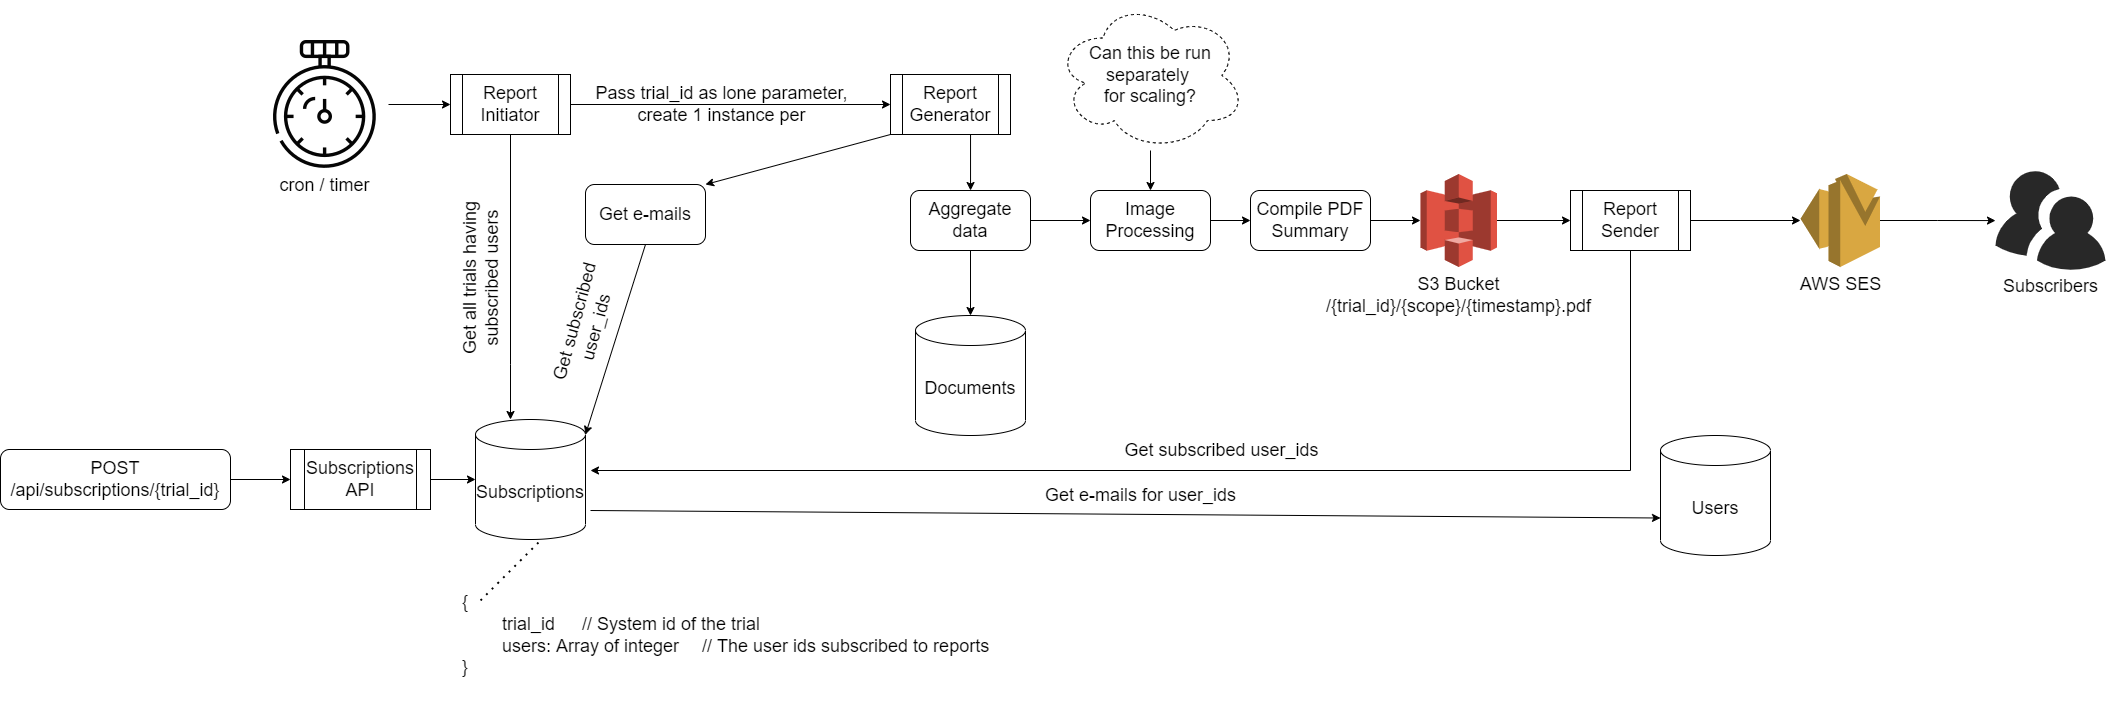

The diagram above was exported from draw.io. Its source (the exported page's mxGraphModel, read from the mxfile embedded in the PNG):
<mxGraphModel dx="1503" dy="865" grid="1" gridSize="10" guides="1" tooltips="1" connect="1" arrows="1" fold="1" page="1" pageScale="1" pageWidth="850" pageHeight="1100" math="0" shadow="0">
  <root>
    <mxCell id="0" />
    <mxCell id="1" parent="0" />
    <mxCell id="Wom5XrbGjMh9xsJYKmG9-46" value="" style="edgeStyle=orthogonalEdgeStyle;rounded=0;orthogonalLoop=1;jettySize=auto;html=1;fontSize=18;" parent="1" source="VipxJJy-4QgLm1Wp0Ztk-4" target="VipxJJy-4QgLm1Wp0Ztk-6" edge="1">
      <mxGeometry relative="1" as="geometry" />
    </mxCell>
    <mxCell id="VipxJJy-4QgLm1Wp0Ztk-4" value="AWS SES" style="outlineConnect=0;dashed=0;verticalLabelPosition=bottom;verticalAlign=top;align=center;html=1;shape=mxgraph.aws3.ses;fillColor=#D9A741;gradientColor=none;fontSize=18;" parent="1" vertex="1">
      <mxGeometry x="970" y="263.5" width="79.5" height="93" as="geometry" />
    </mxCell>
    <mxCell id="VipxJJy-4QgLm1Wp0Ztk-6" value="Subscribers" style="verticalLabelPosition=bottom;sketch=0;html=1;fillColor=#282828;strokeColor=none;verticalAlign=top;pointerEvents=1;align=center;shape=mxgraph.cisco_safe.people_places_things_icons.icon9;fontSize=18;" parent="1" vertex="1">
      <mxGeometry x="1165" y="260.75" width="110" height="98.5" as="geometry" />
    </mxCell>
    <mxCell id="Wom5XrbGjMh9xsJYKmG9-7" value="" style="edgeStyle=orthogonalEdgeStyle;rounded=0;orthogonalLoop=1;jettySize=auto;html=1;fontSize=18;" parent="1" source="Wom5XrbGjMh9xsJYKmG9-1" target="Wom5XrbGjMh9xsJYKmG9-2" edge="1">
      <mxGeometry relative="1" as="geometry" />
    </mxCell>
    <mxCell id="Wom5XrbGjMh9xsJYKmG9-1" value="Subscriptions API" style="shape=process;whiteSpace=wrap;html=1;backgroundOutline=1;fontSize=18;" parent="1" vertex="1">
      <mxGeometry x="-540" y="539" width="140" height="60" as="geometry" />
    </mxCell>
    <mxCell id="Wom5XrbGjMh9xsJYKmG9-2" value="Subscriptions" style="shape=cylinder3;whiteSpace=wrap;html=1;boundedLbl=1;backgroundOutline=1;size=15;fontSize=18;" parent="1" vertex="1">
      <mxGeometry x="-355" y="509" width="110" height="120" as="geometry" />
    </mxCell>
    <mxCell id="Wom5XrbGjMh9xsJYKmG9-3" value="{&lt;br style=&quot;font-size: 18px;&quot;&gt;&lt;div style=&quot;font-size: 18px;&quot;&gt;&lt;span style=&quot;font-size: 18px;&quot;&gt;&lt;span style=&quot;white-space: pre; font-size: 18px;&quot;&gt;&#09;&lt;/span&gt;trial_id &lt;/span&gt;&lt;span style=&quot;white-space: pre; font-size: 18px;&quot;&gt;&#09;&lt;/span&gt;&lt;span style=&quot;font-size: 18px;&quot;&gt;// System id of the trial&lt;/span&gt;&lt;/div&gt;&lt;div style=&quot;font-size: 18px;&quot;&gt;&lt;span style=&quot;font-size: 18px;&quot;&gt;&lt;span style=&quot;white-space: pre; font-size: 18px;&quot;&gt;&#09;&lt;/span&gt;users: Array of integer&lt;span style=&quot;white-space: pre; font-size: 18px;&quot;&gt;&#09;&lt;/span&gt;// The user ids subscribed to reports&lt;br style=&quot;font-size: 18px;&quot;&gt;&lt;/span&gt;&lt;/div&gt;}" style="text;html=1;strokeColor=none;fillColor=none;align=left;verticalAlign=middle;whiteSpace=wrap;rounded=0;fontSize=18;" parent="1" vertex="1">
      <mxGeometry x="-370" y="660" width="545" height="130" as="geometry" />
    </mxCell>
    <mxCell id="Wom5XrbGjMh9xsJYKmG9-6" value="" style="edgeStyle=orthogonalEdgeStyle;rounded=0;orthogonalLoop=1;jettySize=auto;html=1;fontSize=18;" parent="1" source="Wom5XrbGjMh9xsJYKmG9-4" target="Wom5XrbGjMh9xsJYKmG9-1" edge="1">
      <mxGeometry relative="1" as="geometry" />
    </mxCell>
    <mxCell id="Wom5XrbGjMh9xsJYKmG9-4" value="POST&lt;br style=&quot;font-size: 18px;&quot;&gt;/api/subscriptions/{trial_id}" style="rounded=1;whiteSpace=wrap;html=1;fontSize=18;" parent="1" vertex="1">
      <mxGeometry x="-830" y="539" width="230" height="60" as="geometry" />
    </mxCell>
    <mxCell id="Wom5XrbGjMh9xsJYKmG9-12" value="" style="edgeStyle=orthogonalEdgeStyle;rounded=0;orthogonalLoop=1;jettySize=auto;html=1;fontSize=18;" parent="1" source="Wom5XrbGjMh9xsJYKmG9-9" target="Wom5XrbGjMh9xsJYKmG9-10" edge="1">
      <mxGeometry relative="1" as="geometry" />
    </mxCell>
    <mxCell id="Wom5XrbGjMh9xsJYKmG9-9" value="cron / timer" style="shape=image;html=1;verticalAlign=top;verticalLabelPosition=bottom;labelBackgroundColor=#ffffff;imageAspect=0;aspect=fixed;image=https://cdn2.iconfinder.com/data/icons/chess-58/377/Time-128.png;fontSize=18;" parent="1" vertex="1">
      <mxGeometry x="-570" y="130" width="128" height="128" as="geometry" />
    </mxCell>
    <mxCell id="Wom5XrbGjMh9xsJYKmG9-11" value="" style="edgeStyle=orthogonalEdgeStyle;rounded=0;orthogonalLoop=1;jettySize=auto;html=1;fontSize=18;" parent="1" source="Wom5XrbGjMh9xsJYKmG9-10" target="Wom5XrbGjMh9xsJYKmG9-2" edge="1">
      <mxGeometry relative="1" as="geometry">
        <Array as="points">
          <mxPoint x="-320" y="454" />
          <mxPoint x="-320" y="454" />
        </Array>
      </mxGeometry>
    </mxCell>
    <mxCell id="Wom5XrbGjMh9xsJYKmG9-13" value="Get all trials having&lt;br&gt;subscribed users" style="edgeLabel;html=1;align=center;verticalAlign=middle;resizable=0;points=[];rotation=-90;fontSize=18;labelBackgroundColor=none;" parent="Wom5XrbGjMh9xsJYKmG9-11" vertex="1" connectable="0">
      <mxGeometry x="0.1222" relative="1" as="geometry">
        <mxPoint x="-30" y="-16" as="offset" />
      </mxGeometry>
    </mxCell>
    <mxCell id="Wom5XrbGjMh9xsJYKmG9-15" value="" style="edgeStyle=orthogonalEdgeStyle;rounded=0;orthogonalLoop=1;jettySize=auto;html=1;fontSize=18;" parent="1" source="Wom5XrbGjMh9xsJYKmG9-10" target="Wom5XrbGjMh9xsJYKmG9-14" edge="1">
      <mxGeometry relative="1" as="geometry" />
    </mxCell>
    <mxCell id="Wom5XrbGjMh9xsJYKmG9-16" value="Pass trial_id as lone parameter,&lt;br&gt;create 1 instance per" style="edgeLabel;html=1;align=center;verticalAlign=middle;resizable=0;points=[];fontSize=18;labelBackgroundColor=none;" parent="Wom5XrbGjMh9xsJYKmG9-15" vertex="1" connectable="0">
      <mxGeometry x="0.2762" y="-1" relative="1" as="geometry">
        <mxPoint x="-54" y="-1" as="offset" />
      </mxGeometry>
    </mxCell>
    <mxCell id="Wom5XrbGjMh9xsJYKmG9-10" value="Report Initiator" style="shape=process;whiteSpace=wrap;html=1;backgroundOutline=1;fontSize=18;" parent="1" vertex="1">
      <mxGeometry x="-380" y="164" width="120" height="60" as="geometry" />
    </mxCell>
    <mxCell id="Wom5XrbGjMh9xsJYKmG9-23" value="" style="edgeStyle=orthogonalEdgeStyle;rounded=0;orthogonalLoop=1;jettySize=auto;html=1;fontSize=18;exitX=0.667;exitY=1;exitDx=0;exitDy=0;exitPerimeter=0;" parent="1" source="Wom5XrbGjMh9xsJYKmG9-14" target="Wom5XrbGjMh9xsJYKmG9-22" edge="1">
      <mxGeometry relative="1" as="geometry" />
    </mxCell>
    <mxCell id="Wom5XrbGjMh9xsJYKmG9-14" value="Report Generator" style="shape=process;whiteSpace=wrap;html=1;backgroundOutline=1;fontSize=18;" parent="1" vertex="1">
      <mxGeometry x="60" y="164" width="120" height="60" as="geometry" />
    </mxCell>
    <mxCell id="Wom5XrbGjMh9xsJYKmG9-17" value="Documents" style="shape=cylinder3;whiteSpace=wrap;html=1;boundedLbl=1;backgroundOutline=1;size=15;fontSize=18;" parent="1" vertex="1">
      <mxGeometry x="85" y="405" width="110" height="120" as="geometry" />
    </mxCell>
    <mxCell id="Wom5XrbGjMh9xsJYKmG9-24" value="" style="edgeStyle=orthogonalEdgeStyle;rounded=0;orthogonalLoop=1;jettySize=auto;html=1;fontSize=18;" parent="1" source="Wom5XrbGjMh9xsJYKmG9-22" target="Wom5XrbGjMh9xsJYKmG9-17" edge="1">
      <mxGeometry relative="1" as="geometry" />
    </mxCell>
    <mxCell id="Wom5XrbGjMh9xsJYKmG9-28" value="" style="edgeStyle=orthogonalEdgeStyle;rounded=0;orthogonalLoop=1;jettySize=auto;html=1;fontSize=18;" parent="1" source="Wom5XrbGjMh9xsJYKmG9-22" target="Wom5XrbGjMh9xsJYKmG9-25" edge="1">
      <mxGeometry relative="1" as="geometry" />
    </mxCell>
    <mxCell id="Wom5XrbGjMh9xsJYKmG9-22" value="Aggregate data" style="rounded=1;whiteSpace=wrap;html=1;labelBackgroundColor=none;fontSize=18;" parent="1" vertex="1">
      <mxGeometry x="80" y="280" width="120" height="60" as="geometry" />
    </mxCell>
    <mxCell id="Wom5XrbGjMh9xsJYKmG9-30" value="" style="edgeStyle=orthogonalEdgeStyle;rounded=0;orthogonalLoop=1;jettySize=auto;html=1;fontSize=18;" parent="1" source="Wom5XrbGjMh9xsJYKmG9-25" target="Wom5XrbGjMh9xsJYKmG9-29" edge="1">
      <mxGeometry relative="1" as="geometry" />
    </mxCell>
    <mxCell id="Wom5XrbGjMh9xsJYKmG9-25" value="Image Processing" style="rounded=1;whiteSpace=wrap;html=1;labelBackgroundColor=none;fontSize=18;" parent="1" vertex="1">
      <mxGeometry x="260" y="280" width="120" height="60" as="geometry" />
    </mxCell>
    <mxCell id="Wom5XrbGjMh9xsJYKmG9-48" value="" style="edgeStyle=orthogonalEdgeStyle;rounded=0;orthogonalLoop=1;jettySize=auto;html=1;fontSize=18;" parent="1" source="Wom5XrbGjMh9xsJYKmG9-26" target="Wom5XrbGjMh9xsJYKmG9-25" edge="1">
      <mxGeometry relative="1" as="geometry" />
    </mxCell>
    <mxCell id="Wom5XrbGjMh9xsJYKmG9-26" value="Can this be run separately &lt;br&gt;for scaling?" style="ellipse;shape=cloud;whiteSpace=wrap;html=1;labelBackgroundColor=none;fontSize=18;dashed=1;" parent="1" vertex="1">
      <mxGeometry x="225" y="90" width="190" height="150" as="geometry" />
    </mxCell>
    <mxCell id="IKkoI2Ut6nz5YKml1uD0-4" value="" style="edgeStyle=orthogonalEdgeStyle;rounded=0;orthogonalLoop=1;jettySize=auto;html=1;fontSize=18;" edge="1" parent="1" source="Wom5XrbGjMh9xsJYKmG9-29" target="IKkoI2Ut6nz5YKml1uD0-3">
      <mxGeometry relative="1" as="geometry" />
    </mxCell>
    <mxCell id="Wom5XrbGjMh9xsJYKmG9-29" value="Compile PDF Summary" style="rounded=1;whiteSpace=wrap;html=1;labelBackgroundColor=none;fontSize=18;" parent="1" vertex="1">
      <mxGeometry x="420" y="280" width="120" height="60" as="geometry" />
    </mxCell>
    <mxCell id="Wom5XrbGjMh9xsJYKmG9-35" value="Users" style="shape=cylinder3;whiteSpace=wrap;html=1;boundedLbl=1;backgroundOutline=1;size=15;fontSize=18;" parent="1" vertex="1">
      <mxGeometry x="830" y="525" width="110" height="120" as="geometry" />
    </mxCell>
    <mxCell id="Wom5XrbGjMh9xsJYKmG9-39" value="Get e-mails" style="rounded=1;whiteSpace=wrap;html=1;labelBackgroundColor=none;fontSize=18;" parent="1" vertex="1">
      <mxGeometry x="-245" y="274" width="120" height="60" as="geometry" />
    </mxCell>
    <mxCell id="Wom5XrbGjMh9xsJYKmG9-42" value="" style="endArrow=classic;html=1;rounded=0;fontSize=18;exitX=0.5;exitY=1;exitDx=0;exitDy=0;entryX=1;entryY=0;entryDx=0;entryDy=15;entryPerimeter=0;" parent="1" source="Wom5XrbGjMh9xsJYKmG9-39" target="Wom5XrbGjMh9xsJYKmG9-2" edge="1">
      <mxGeometry relative="1" as="geometry">
        <mxPoint y="594" as="sourcePoint" />
        <mxPoint x="-70" y="764.952380952381" as="targetPoint" />
      </mxGeometry>
    </mxCell>
    <mxCell id="Wom5XrbGjMh9xsJYKmG9-43" value="Get subscribed&lt;br&gt;user_ids" style="edgeLabel;resizable=0;html=1;align=center;verticalAlign=middle;dashed=1;labelBackgroundColor=none;fontSize=18;rotation=-75;" parent="Wom5XrbGjMh9xsJYKmG9-42" connectable="0" vertex="1">
      <mxGeometry relative="1" as="geometry">
        <mxPoint x="-30" y="-15" as="offset" />
      </mxGeometry>
    </mxCell>
    <mxCell id="Wom5XrbGjMh9xsJYKmG9-44" value="" style="endArrow=classic;html=1;rounded=0;fontSize=18;entryX=0;entryY=0;entryDx=0;entryDy=82.5;entryPerimeter=0;" parent="1" target="Wom5XrbGjMh9xsJYKmG9-35" edge="1">
      <mxGeometry relative="1" as="geometry">
        <mxPoint x="-240" y="600" as="sourcePoint" />
        <mxPoint x="90" y="654" as="targetPoint" />
      </mxGeometry>
    </mxCell>
    <mxCell id="Wom5XrbGjMh9xsJYKmG9-45" value="Get e-mails for user_ids" style="edgeLabel;resizable=0;html=1;align=center;verticalAlign=middle;dashed=1;labelBackgroundColor=none;fontSize=18;" parent="Wom5XrbGjMh9xsJYKmG9-44" connectable="0" vertex="1">
      <mxGeometry relative="1" as="geometry">
        <mxPoint x="15" y="-19" as="offset" />
      </mxGeometry>
    </mxCell>
    <mxCell id="Wom5XrbGjMh9xsJYKmG9-49" value="" style="endArrow=classic;html=1;rounded=0;fontSize=18;exitX=0;exitY=1;exitDx=0;exitDy=0;entryX=1;entryY=0;entryDx=0;entryDy=0;" parent="1" source="Wom5XrbGjMh9xsJYKmG9-14" target="Wom5XrbGjMh9xsJYKmG9-39" edge="1">
      <mxGeometry width="50" height="50" relative="1" as="geometry">
        <mxPoint x="-70" y="354" as="sourcePoint" />
        <mxPoint x="-20" y="304" as="targetPoint" />
      </mxGeometry>
    </mxCell>
    <mxCell id="IKkoI2Ut6nz5YKml1uD0-1" value="" style="endArrow=none;dashed=1;html=1;dashPattern=1 3;strokeWidth=2;rounded=0;" edge="1" parent="1">
      <mxGeometry width="50" height="50" relative="1" as="geometry">
        <mxPoint x="-350" y="690" as="sourcePoint" />
        <mxPoint x="-290" y="630" as="targetPoint" />
      </mxGeometry>
    </mxCell>
    <mxCell id="IKkoI2Ut6nz5YKml1uD0-6" value="" style="edgeStyle=orthogonalEdgeStyle;rounded=0;orthogonalLoop=1;jettySize=auto;html=1;fontSize=18;" edge="1" parent="1" source="IKkoI2Ut6nz5YKml1uD0-2" target="VipxJJy-4QgLm1Wp0Ztk-4">
      <mxGeometry relative="1" as="geometry" />
    </mxCell>
    <mxCell id="IKkoI2Ut6nz5YKml1uD0-2" value="Report Sender" style="shape=process;whiteSpace=wrap;html=1;backgroundOutline=1;fontSize=18;" vertex="1" parent="1">
      <mxGeometry x="740" y="280" width="120" height="60" as="geometry" />
    </mxCell>
    <mxCell id="IKkoI2Ut6nz5YKml1uD0-5" value="" style="edgeStyle=orthogonalEdgeStyle;rounded=0;orthogonalLoop=1;jettySize=auto;html=1;fontSize=18;" edge="1" parent="1" source="IKkoI2Ut6nz5YKml1uD0-3" target="IKkoI2Ut6nz5YKml1uD0-2">
      <mxGeometry relative="1" as="geometry" />
    </mxCell>
    <mxCell id="IKkoI2Ut6nz5YKml1uD0-3" value="S3 Bucket&lt;br&gt;/{trial_id}/{scope}/{timestamp}.pdf" style="outlineConnect=0;dashed=0;verticalLabelPosition=bottom;verticalAlign=top;align=center;html=1;shape=mxgraph.aws3.s3;fillColor=#E05243;gradientColor=none;fontSize=18;" vertex="1" parent="1">
      <mxGeometry x="590" y="263.5" width="76.5" height="93" as="geometry" />
    </mxCell>
    <mxCell id="IKkoI2Ut6nz5YKml1uD0-7" value="" style="endArrow=classic;html=1;rounded=0;fontSize=18;exitX=0.5;exitY=1;exitDx=0;exitDy=0;" edge="1" parent="1" source="IKkoI2Ut6nz5YKml1uD0-2">
      <mxGeometry width="50" height="50" relative="1" as="geometry">
        <mxPoint x="560" y="580" as="sourcePoint" />
        <mxPoint x="-240" y="560" as="targetPoint" />
        <Array as="points">
          <mxPoint x="800" y="560" />
        </Array>
      </mxGeometry>
    </mxCell>
    <mxCell id="IKkoI2Ut6nz5YKml1uD0-8" value="&lt;span style=&quot;color: rgba(0 , 0 , 0 , 0) ; font-family: monospace ; font-size: 0px ; background-color: rgb(248 , 249 , 250)&quot;&gt;%3CmxGraphModel%3E%3Croot%3E%3CmxCell%20id%3D%220%22%2F%3E%3CmxCell%20id%3D%221%22%20parent%3D%220%22%2F%3E%3CmxCell%20id%3D%222%22%20value%3D%22Get%20subscribed%26lt%3Bbr%26gt%3Buser_ids%22%20style%3D%22edgeLabel%3Bresizable%3D0%3Bhtml%3D1%3Balign%3Dcenter%3BverticalAlign%3Dmiddle%3Bdashed%3D1%3BlabelBackgroundColor%3Dnone%3BfontSize%3D18%3Brotation%3D-75%3B%22%20connectable%3D%220%22%20vertex%3D%221%22%20parent%3D%221%22%3E%3CmxGeometry%20x%3D%22-245.1131367937096%22%20y%3D%22414.35826651341426%22%20as%3D%22geometry%22%2F%3E%3C%2FmxCell%3E%3C%2Froot%3E%3C%2FmxGraphModel%3E&lt;/span&gt;&lt;span style=&quot;color: rgba(0 , 0 , 0 , 0) ; font-family: monospace ; font-size: 0px ; background-color: rgb(248 , 249 , 250)&quot;&gt;%3CmxGraphModel%3E%3Croot%3E%3CmxCell%20id%3D%220%22%2F%3E%3CmxCell%20id%3D%221%22%20parent%3D%220%22%2F%3E%3CmxCell%20id%3D%222%22%20value%3D%22Get%20subscribed%26lt%3Bbr%26gt%3Buser_ids%22%20style%3D%22edgeLabel%3Bresizable%3D0%3Bhtml%3D1%3Balign%3Dcenter%3BverticalAlign%3Dmiddle%3Bdashed%3D1%3BlabelBackgroundColor%3Dnone%3BfontSize%3D18%3Brotation%3D-75%3B%22%20connectable%3D%220%22%20vertex%3D%221%22%20parent%3D%221%22%3E%3CmxGeometry%20x%3D%22-245.1131367937096%22%20y%3D%22414.35826651341426%22%20as%3D%22geometry%22%2F%3E%3C%2FmxCell%3E%3C%2Froot%3E%3C%2FmxGraphModel%3EGet&amp;nbsp;&lt;/span&gt;" style="edgeLabel;html=1;align=center;verticalAlign=middle;resizable=0;points=[];fontSize=18;" vertex="1" connectable="0" parent="IKkoI2Ut6nz5YKml1uD0-7">
      <mxGeometry x="0.229" y="-2" relative="1" as="geometry">
        <mxPoint as="offset" />
      </mxGeometry>
    </mxCell>
    <mxCell id="IKkoI2Ut6nz5YKml1uD0-9" value="Get subscribed user_ids" style="edgeLabel;html=1;align=center;verticalAlign=middle;resizable=0;points=[];fontSize=18;" vertex="1" connectable="0" parent="IKkoI2Ut6nz5YKml1uD0-7">
      <mxGeometry x="0.2336" relative="1" as="geometry">
        <mxPoint x="148" y="-20" as="offset" />
      </mxGeometry>
    </mxCell>
  </root>
</mxGraphModel>